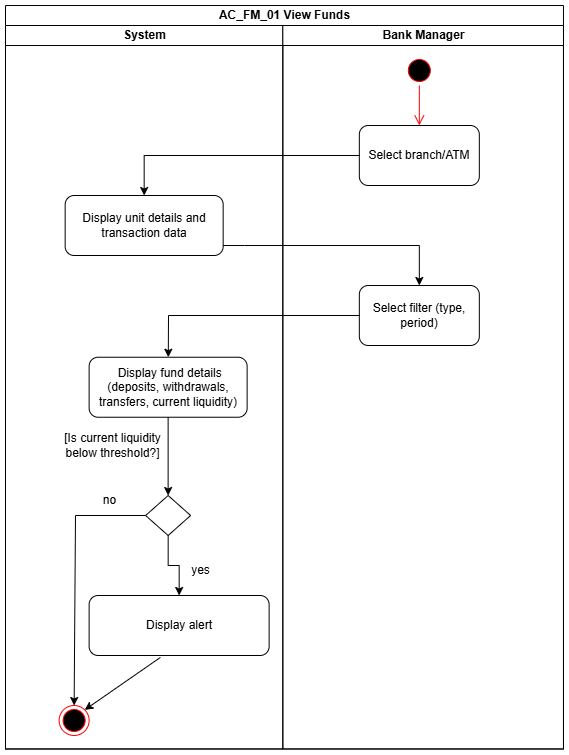

The diagram above was exported from draw.io. Its source (the exported page's mxGraphModel, read from the mxfile embedded in the PNG):
<mxGraphModel dx="2502" dy="993" grid="1" gridSize="10" guides="1" tooltips="1" connect="1" arrows="1" fold="1" page="0" pageScale="1" pageWidth="850" pageHeight="1100" math="0" shadow="0">
  <root>
    <mxCell id="0" />
    <mxCell id="1" parent="0" />
    <mxCell id="2" value="&lt;span style=&quot;color: rgb(0, 0, 0); font-family: Helvetica; font-size: 12px; font-style: normal; font-variant-ligatures: normal; font-variant-caps: normal; font-weight: 400; letter-spacing: normal; orphans: 2; text-align: center; text-indent: 0px; text-transform: none; widows: 2; word-spacing: 0px; -webkit-text-stroke-width: 0px; white-space: nowrap; text-decoration-thickness: initial; text-decoration-style: initial; text-decoration-color: initial; float: none; display: inline !important;&quot;&gt;AC_CS_01&lt;/span&gt;" style="text;whiteSpace=wrap;html=1;" vertex="1" parent="1">
      <mxGeometry x="125" y="150" width="90" height="40" as="geometry" />
    </mxCell>
    <mxCell id="3" value="AC_FM_01 View Funds" style="swimlane;childLayout=stackLayout;resizeParent=1;resizeParentMax=0;startSize=20;html=1;" vertex="1" parent="1">
      <mxGeometry x="-250" y="140" width="557.98" height="743.48" as="geometry" />
    </mxCell>
    <mxCell id="4" value="System" style="swimlane;startSize=20;html=1;aspect=fixed;" vertex="1" parent="3">
      <mxGeometry y="20" width="277.33" height="723.48" as="geometry" />
    </mxCell>
    <mxCell id="5" value="Display alert" style="rounded=1;whiteSpace=wrap;html=1;" vertex="1" parent="4">
      <mxGeometry x="83.63" y="570" width="180" height="60" as="geometry" />
    </mxCell>
    <mxCell id="6" value="" style="ellipse;html=1;shape=endState;fillColor=#000000;strokeColor=#ff0000;" vertex="1" parent="4">
      <mxGeometry x="53.63" y="680" width="30" height="30" as="geometry" />
    </mxCell>
    <mxCell id="7" value="" style="endArrow=classic;html=1;rounded=0;exitX=0.396;exitY=1.032;exitDx=0;exitDy=0;exitPerimeter=0;entryX=1;entryY=0;entryDx=0;entryDy=0;" edge="1" parent="4" source="5" target="6">
      <mxGeometry width="50" height="50" relative="1" as="geometry">
        <mxPoint x="232" y="550" as="sourcePoint" />
        <mxPoint x="282" y="500" as="targetPoint" />
      </mxGeometry>
    </mxCell>
    <mxCell id="8" value="" style="rhombus;whiteSpace=wrap;html=1;" vertex="1" parent="4">
      <mxGeometry x="140.13" y="470" width="45" height="40" as="geometry" />
    </mxCell>
    <mxCell id="9" value="" style="edgeStyle=orthogonalEdgeStyle;rounded=0;orthogonalLoop=1;jettySize=auto;html=1;" edge="1" parent="4" source="8" target="5">
      <mxGeometry relative="1" as="geometry" />
    </mxCell>
    <mxCell id="10" value="&amp;nbsp;Display fund details (deposits, withdrawals, transfers, current liquidity)" style="rounded=1;whiteSpace=wrap;html=1;" vertex="1" parent="4">
      <mxGeometry x="83.63" y="331.74" width="158" height="60" as="geometry" />
    </mxCell>
    <mxCell id="11" value="" style="edgeStyle=orthogonalEdgeStyle;rounded=0;orthogonalLoop=1;jettySize=auto;html=1;entryX=0.5;entryY=0;entryDx=0;entryDy=0;" edge="1" parent="4" source="10" target="8">
      <mxGeometry relative="1" as="geometry">
        <mxPoint x="242" y="520" as="targetPoint" />
        <mxPoint x="242" y="480" as="sourcePoint" />
      </mxGeometry>
    </mxCell>
    <mxCell id="12" value="[Is current liquidity&lt;div&gt;&lt;span style=&quot;background-color: transparent; color: light-dark(rgb(0, 0, 0), rgb(255, 255, 255));&quot;&gt;below threshold?]&lt;/span&gt;&lt;/div&gt;" style="text;html=1;align=center;verticalAlign=middle;resizable=0;points=[];autosize=1;strokeColor=none;fillColor=none;" vertex="1" parent="4">
      <mxGeometry x="47" y="400" width="120" height="40" as="geometry" />
    </mxCell>
    <mxCell id="13" value="yes" style="text;html=1;align=center;verticalAlign=middle;resizable=0;points=[];autosize=1;strokeColor=none;fillColor=none;" vertex="1" parent="4">
      <mxGeometry x="175" y="530" width="40" height="30" as="geometry" />
    </mxCell>
    <mxCell id="14" value="" style="endArrow=classic;html=1;rounded=0;exitX=0;exitY=0.5;exitDx=0;exitDy=0;" edge="1" parent="4" source="8" target="6">
      <mxGeometry width="50" height="50" relative="1" as="geometry">
        <mxPoint x="226" y="602" as="sourcePoint" />
        <mxPoint x="89" y="694" as="targetPoint" />
        <Array as="points">
          <mxPoint x="70" y="490" />
        </Array>
      </mxGeometry>
    </mxCell>
    <mxCell id="15" value="no" style="text;html=1;align=center;verticalAlign=middle;resizable=0;points=[];autosize=1;strokeColor=none;fillColor=none;" vertex="1" parent="4">
      <mxGeometry x="83.63" y="460" width="40" height="30" as="geometry" />
    </mxCell>
    <mxCell id="16" value="Display unit details and transaction data" style="rounded=1;whiteSpace=wrap;html=1;" vertex="1" parent="4">
      <mxGeometry x="59.66" y="170" width="158" height="60" as="geometry" />
    </mxCell>
    <mxCell id="17" value="Bank Manager" style="swimlane;startSize=20;html=1;aspect=fixed;" vertex="1" parent="3">
      <mxGeometry x="277.33" y="20" width="280.65" height="723.48" as="geometry" />
    </mxCell>
    <mxCell id="18" value="Select branch/ATM" style="whiteSpace=wrap;html=1;rounded=1;" vertex="1" parent="17">
      <mxGeometry x="76.5" y="100" width="120" height="60" as="geometry" />
    </mxCell>
    <mxCell id="19" value="Select filter (type, period)" style="whiteSpace=wrap;html=1;rounded=1;" vertex="1" parent="17">
      <mxGeometry x="76.5" y="260" width="120" height="60" as="geometry" />
    </mxCell>
    <mxCell id="20" value="" style="ellipse;html=1;shape=startState;fillColor=#000000;strokeColor=#ff0000;" vertex="1" parent="17">
      <mxGeometry x="121.5" y="30" width="30" height="30" as="geometry" />
    </mxCell>
    <mxCell id="21" value="" style="edgeStyle=orthogonalEdgeStyle;html=1;verticalAlign=bottom;endArrow=open;endSize=8;strokeColor=#ff0000;rounded=0;" edge="1" parent="17" source="20" target="18">
      <mxGeometry relative="1" as="geometry">
        <mxPoint x="136.5" y="100" as="targetPoint" />
      </mxGeometry>
    </mxCell>
    <mxCell id="22" value="" style="endArrow=classic;html=1;rounded=0;" edge="1" parent="3" source="19" target="10">
      <mxGeometry width="50" height="50" relative="1" as="geometry">
        <mxPoint x="372" y="740" as="sourcePoint" />
        <mxPoint x="234.5" y="330" as="targetPoint" />
        <Array as="points">
          <mxPoint x="163" y="310" />
        </Array>
      </mxGeometry>
    </mxCell>
    <mxCell id="23" value="" style="edgeStyle=orthogonalEdgeStyle;rounded=0;orthogonalLoop=1;jettySize=auto;html=1;" edge="1" parent="3" source="18" target="16">
      <mxGeometry relative="1" as="geometry">
        <mxPoint x="430.83" y="130" as="targetPoint" />
        <mxPoint x="430.83" y="90" as="sourcePoint" />
      </mxGeometry>
    </mxCell>
    <mxCell id="24" value="" style="edgeStyle=orthogonalEdgeStyle;rounded=0;orthogonalLoop=1;jettySize=auto;html=1;" edge="1" parent="3" source="16" target="19">
      <mxGeometry relative="1" as="geometry">
        <mxPoint x="350" y="200" as="targetPoint" />
        <mxPoint x="446" y="170" as="sourcePoint" />
        <Array as="points">
          <mxPoint x="239" y="240" />
          <mxPoint x="474" y="240" />
        </Array>
      </mxGeometry>
    </mxCell>
  </root>
</mxGraphModel>